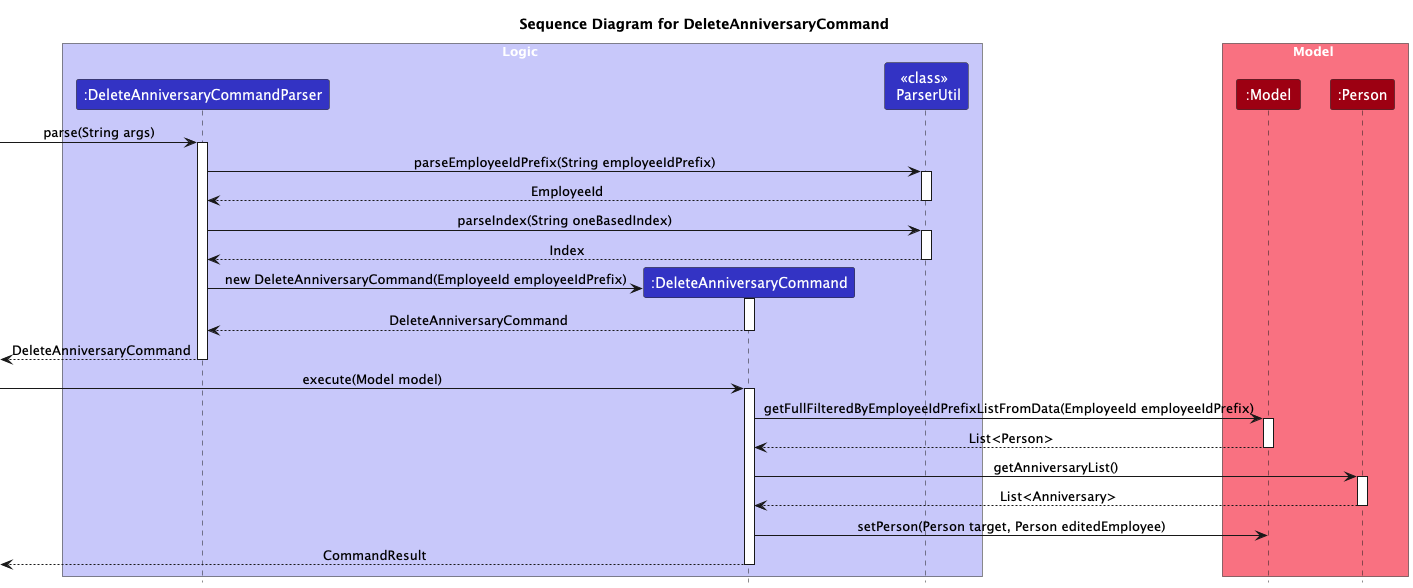

The diagram above was rendered by PlantUML. Its source (embedded in the PNG):
@startuml
title Sequence Diagram for DeleteAnniversaryCommand

!include style.puml
skinparam ArrowFontStyle plain

box Logic LOGIC_COLOR_T1
participant ":DeleteAnniversaryCommandParser" as DACP LOGIC_COLOR
participant ":DeleteAnniversaryCommand" as DAC LOGIC_COLOR
participant "<<class>> \n ParserUtil" as PU LOGIC_COLOR
end box

box Model MODEL_COLOR_T1
participant ":Model" as M MODEL_COLOR
participant ":Person" as P MODEL_COLOR
end box

[-> DACP: parse(String args)
activate DACP
DACP -> PU: parseEmployeeIdPrefix(String employeeIdPrefix)
activate PU
PU --> DACP: EmployeeId
deactivate PU
DACP -> PU: parseIndex(String oneBasedIndex)
activate PU
PU --> DACP: Index
deactivate PU
create DAC
DACP -> DAC: new DeleteAnniversaryCommand(EmployeeId employeeIdPrefix)
Activate DAC
return DeleteAnniversaryCommand
[<-- DACP : DeleteAnniversaryCommand
deactivate DACP

[-> DAC: execute(Model model)
activate DAC
DAC -> M : getFullFilteredByEmployeeIdPrefixListFromData(EmployeeId employeeIdPrefix)
activate M
M --> DAC : List<Person>
deactivate M
DAC -> P : getAnniversaryList()
activate P
P --> DAC : List<Anniversary>
deactivate P
DAC -> M : setPerson(Person target, Person editedEmployee)
[<--DAC : CommandResult
deactivate DAC
@enduml